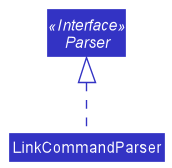

The diagram above was rendered by PlantUML. Its source (embedded in the PNG):
@startuml
!include style.puml
skinparam arrowThickness 1.1
skinparam arrowColor LOGIC_COLOR
skinparam classBackgroundColor LOGIC_COLOR

interface Parser <<Interface>>
class LinkCommandParser

Parser <|.. LinkCommandParser

@enduml